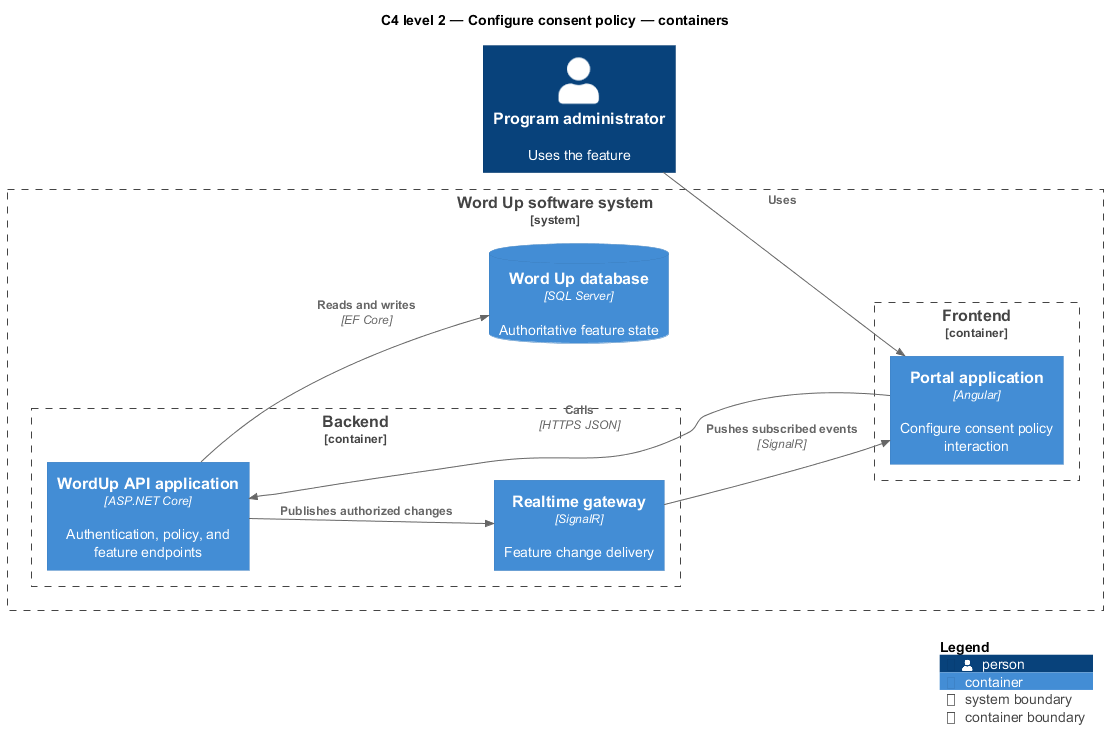

The diagram above was rendered by PlantUML. Its source (embedded in the PNG):
@startuml
!include <C4/C4_Component>
LAYOUT_LEFT_RIGHT()
title C4 level 2 — Configure consent policy — containers
Person(primary, "Program administrator", "Uses the feature")
System_Boundary(wordup, "Word Up software system") {
  Container_Boundary(frontend, "Frontend") {
    Container(app1, "Portal application", "Angular", "Configure consent policy interaction")
  }
  Container_Boundary(backend, "Backend") {
    Container(api, "WordUp API application", "ASP.NET Core", "Authentication, policy, and feature endpoints")
    Container(realtime, "Realtime gateway", "SignalR", "Feature change delivery")
  }
  ContainerDb(db, "Word Up database", "SQL Server", "Authoritative feature state")
}
Rel(primary, app1, "Uses")
Rel(app1, api, "Calls", "HTTPS JSON")
Rel(api, db, "Reads and writes", "EF Core")
Rel(api, realtime, "Publishes authorized changes")
Rel(realtime, app1, "Pushes subscribed events", "SignalR")
SHOW_LEGEND()
@enduml